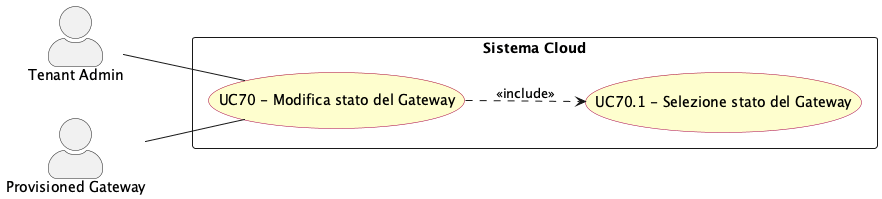

The diagram above was rendered by PlantUML. Its source (embedded in the PNG):
@startuml modifica_stato_gateway
left to right direction
skinparam actorStyle awesome
skinparam usecase {
  BackgroundColor #FEFECE
  BorderColor #A80036
}

actor "Tenant Admin" as tenant_adm
actor "Provisioned Gateway" as p_gway

rectangle "Sistema Cloud" {
  usecase "UC70 - Modifica stato del Gateway" as UC70
  usecase "UC70.1 - Selezione stato del Gateway" as UC70_1
}

tenant_adm -- UC70
p_gway -- UC70

UC70 ..> UC70_1 : <<include>>

@enduml